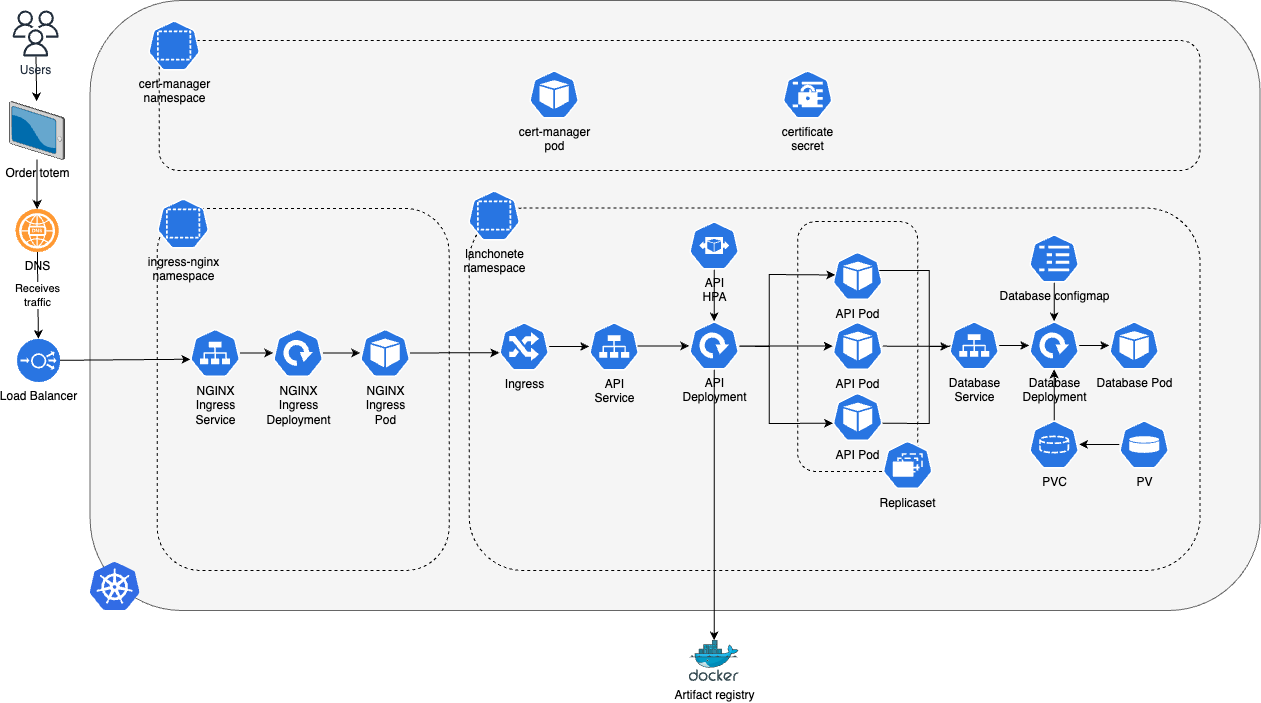

The diagram above was exported from draw.io. Its source (the exported page's mxGraphModel, read from the mxfile embedded in the PNG):
<mxGraphModel dx="1702" dy="844" grid="0" gridSize="10" guides="1" tooltips="1" connect="1" arrows="1" fold="1" page="1" pageScale="1" pageWidth="583" pageHeight="827" background="#FFFFFF" math="0" shadow="0">
  <root>
    <mxCell id="0" />
    <mxCell id="1" parent="0" />
    <mxCell id="56" value="" style="rounded=1;whiteSpace=wrap;html=1;fillColor=#f5f5f5;strokeColor=#666666;movable=1;resizable=1;rotatable=1;deletable=1;editable=1;connectable=1;fontColor=#333333;" parent="1" vertex="1">
      <mxGeometry x="120.62" y="20" width="1170" height="610" as="geometry" />
    </mxCell>
    <mxCell id="61" value="" style="rounded=1;whiteSpace=wrap;html=1;fillColor=none;strokeColor=#000000;dashed=1;" parent="1" vertex="1">
      <mxGeometry x="499.63" y="227.55000000000018" width="730.99" height="362.45" as="geometry" />
    </mxCell>
    <mxCell id="133" style="edgeStyle=none;rounded=0;html=1;entryX=0.005;entryY=0.63;entryDx=0;entryDy=0;entryPerimeter=0;startArrow=none;startFill=0;endArrow=classic;endFill=1;" parent="1" source="49" target="116" edge="1">
      <mxGeometry relative="1" as="geometry" />
    </mxCell>
    <mxCell id="49" value="Load Balancer" style="fillColor=#2975e2;verticalLabelPosition=bottom;sketch=0;html=1;strokeColor=#ffffff;verticalAlign=top;align=center;points=[[0.145,0.145,0],[0.5,0,0],[0.855,0.145,0],[1,0.5,0],[0.855,0.855,0],[0.5,1,0],[0.145,0.855,0],[0,0.5,0]];pointerEvents=1;shape=mxgraph.cisco_safe.compositeIcon;bgIcon=ellipse;resIcon=mxgraph.cisco_safe.capability.load_balancer;" parent="1" vertex="1">
      <mxGeometry x="47.620000000000005" y="358.5" width="43" height="43" as="geometry" />
    </mxCell>
    <mxCell id="59" value="" style="rounded=1;whiteSpace=wrap;html=1;fillColor=none;strokeColor=#000000;dashed=1;" parent="1" vertex="1">
      <mxGeometry x="828.1999999999999" y="241" width="120" height="250" as="geometry" />
    </mxCell>
    <mxCell id="42" value="API Pod" style="sketch=0;html=1;dashed=0;whitespace=wrap;fillColor=#2875E2;strokeColor=#ffffff;points=[[0.005,0.63,0],[0.1,0.2,0],[0.9,0.2,0],[0.5,0,0],[0.995,0.63,0],[0.72,0.99,0],[0.5,1,0],[0.28,0.99,0]];verticalLabelPosition=bottom;align=center;verticalAlign=top;shape=mxgraph.kubernetes.icon;prIcon=pod" parent="1" vertex="1">
      <mxGeometry x="863.1999999999999" y="412.5" width="50" height="48" as="geometry" />
    </mxCell>
    <mxCell id="43" value="API Pod" style="sketch=0;html=1;dashed=0;whitespace=wrap;fillColor=#2875E2;strokeColor=#ffffff;points=[[0.005,0.63,0],[0.1,0.2,0],[0.9,0.2,0],[0.5,0,0],[0.995,0.63,0],[0.72,0.99,0],[0.5,1,0],[0.28,0.99,0]];verticalLabelPosition=bottom;align=center;verticalAlign=top;shape=mxgraph.kubernetes.icon;prIcon=pod" parent="1" vertex="1">
      <mxGeometry x="863.1999999999999" y="271.5" width="50" height="48" as="geometry" />
    </mxCell>
    <mxCell id="103" value="" style="edgeStyle=none;rounded=0;html=1;startArrow=none;startFill=0;endArrow=classic;endFill=1;" parent="1" source="60" target="62" edge="1">
      <mxGeometry relative="1" as="geometry" />
    </mxCell>
    <mxCell id="60" value="API&lt;br&gt;HPA" style="sketch=0;html=1;dashed=0;whitespace=wrap;fillColor=#2875E2;strokeColor=#ffffff;points=[[0.005,0.63,0],[0.1,0.2,0],[0.9,0.2,0],[0.5,0,0],[0.995,0.63,0],[0.72,0.99,0],[0.5,1,0],[0.28,0.99,0]];verticalLabelPosition=bottom;align=center;verticalAlign=top;shape=mxgraph.kubernetes.icon;prIcon=hpa" parent="1" vertex="1">
      <mxGeometry x="719.63" y="241" width="50" height="48" as="geometry" />
    </mxCell>
    <mxCell id="146" style="edgeStyle=none;rounded=0;html=1;startArrow=none;startFill=0;endArrow=classic;endFill=1;" parent="1" source="62" target="145" edge="1">
      <mxGeometry relative="1" as="geometry" />
    </mxCell>
    <mxCell id="62" value="API&lt;br&gt;Deployment" style="sketch=0;html=1;dashed=0;whitespace=wrap;fillColor=#2875E2;strokeColor=#ffffff;points=[[0.005,0.63,0],[0.1,0.2,0],[0.9,0.2,0],[0.5,0,0],[0.995,0.63,0],[0.72,0.99,0],[0.5,1,0],[0.28,0.99,0]];verticalLabelPosition=bottom;align=center;verticalAlign=top;shape=mxgraph.kubernetes.icon;prIcon=deploy" parent="1" vertex="1">
      <mxGeometry x="719.63" y="341" width="50" height="48" as="geometry" />
    </mxCell>
    <mxCell id="70" value="" style="edgeStyle=none;html=1;" parent="1" target="41" edge="1">
      <mxGeometry relative="1" as="geometry">
        <mxPoint x="769.63" y="365.5" as="sourcePoint" />
      </mxGeometry>
    </mxCell>
    <mxCell id="71" style="edgeStyle=none;html=1;entryX=0.05;entryY=0.479;entryDx=0;entryDy=0;entryPerimeter=0;rounded=0;" parent="1" target="43" edge="1">
      <mxGeometry relative="1" as="geometry">
        <mxPoint x="769.63" y="365.7272727272725" as="sourcePoint" />
        <Array as="points">
          <mxPoint x="799.63" y="366" />
          <mxPoint x="799.63" y="294" />
        </Array>
      </mxGeometry>
    </mxCell>
    <mxCell id="74" style="edgeStyle=none;html=1;entryX=0.005;entryY=0.63;entryDx=0;entryDy=0;entryPerimeter=0;rounded=0;" parent="1" target="42" edge="1">
      <mxGeometry relative="1" as="geometry">
        <mxPoint x="769.63" y="365.7272727272725" as="sourcePoint" />
        <Array as="points">
          <mxPoint x="799.63" y="366" />
          <mxPoint x="799.63" y="443" />
        </Array>
      </mxGeometry>
    </mxCell>
    <mxCell id="77" style="edgeStyle=none;rounded=0;html=1;endArrow=none;endFill=0;" parent="1" target="41" edge="1">
      <mxGeometry relative="1" as="geometry">
        <mxPoint x="979.63" y="365.8926393541183" as="sourcePoint" />
      </mxGeometry>
    </mxCell>
    <mxCell id="81" style="edgeStyle=none;rounded=0;html=1;entryX=0.929;entryY=0.385;entryDx=0;entryDy=0;entryPerimeter=0;endArrow=none;endFill=0;startArrow=classic;startFill=1;" parent="1" target="43" edge="1">
      <mxGeometry relative="1" as="geometry">
        <mxPoint x="979.63" y="366" as="sourcePoint" />
        <Array as="points">
          <mxPoint x="959.63" y="366" />
          <mxPoint x="959.63" y="290" />
        </Array>
      </mxGeometry>
    </mxCell>
    <mxCell id="84" style="edgeStyle=none;rounded=0;html=1;entryX=0.995;entryY=0.63;entryDx=0;entryDy=0;entryPerimeter=0;endArrow=none;endFill=0;exitX=0.042;exitY=0.512;exitDx=0;exitDy=0;exitPerimeter=0;" parent="1" source="91" target="42" edge="1">
      <mxGeometry relative="1" as="geometry">
        <mxPoint x="979.63" y="366" as="sourcePoint" />
        <mxPoint x="919.63" y="440" as="targetPoint" />
        <Array as="points">
          <mxPoint x="959.63" y="366" />
          <mxPoint x="959.63" y="443" />
        </Array>
      </mxGeometry>
    </mxCell>
    <mxCell id="41" value="API Pod" style="sketch=0;html=1;dashed=0;whitespace=wrap;fillColor=#2875E2;strokeColor=#ffffff;points=[[0.005,0.63,0],[0.1,0.2,0],[0.9,0.2,0],[0.5,0,0],[0.995,0.63,0],[0.72,0.99,0],[0.5,1,0],[0.28,0.99,0]];verticalLabelPosition=bottom;align=center;verticalAlign=top;shape=mxgraph.kubernetes.icon;prIcon=pod" parent="1" vertex="1">
      <mxGeometry x="863.1999999999999" y="341.5" width="50" height="48" as="geometry" />
    </mxCell>
    <mxCell id="90" value="" style="edgeStyle=none;rounded=0;html=1;exitX=0.957;exitY=0.491;exitDx=0;exitDy=0;exitPerimeter=0;" parent="1" source="114" edge="1">
      <mxGeometry relative="1" as="geometry">
        <mxPoint x="629.63" y="365.108695652174" as="sourcePoint" />
        <mxPoint x="719.63" y="365.5" as="targetPoint" />
      </mxGeometry>
    </mxCell>
    <mxCell id="97" value="" style="edgeStyle=none;rounded=0;html=1;" parent="1" source="91" target="96" edge="1">
      <mxGeometry relative="1" as="geometry" />
    </mxCell>
    <mxCell id="91" value="Database&lt;br&gt;Service" style="sketch=0;html=1;dashed=0;whitespace=wrap;fillColor=#2875E2;strokeColor=#ffffff;points=[[0.005,0.63,0],[0.1,0.2,0],[0.9,0.2,0],[0.5,0,0],[0.995,0.63,0],[0.72,0.99,0],[0.5,1,0],[0.28,0.99,0]];verticalLabelPosition=bottom;align=center;verticalAlign=top;shape=mxgraph.kubernetes.icon;prIcon=svc" parent="1" vertex="1">
      <mxGeometry x="979.63" y="341" width="50" height="48" as="geometry" />
    </mxCell>
    <mxCell id="92" value="Database Pod" style="sketch=0;html=1;dashed=0;whitespace=wrap;fillColor=#2875E2;strokeColor=#ffffff;points=[[0.005,0.63,0],[0.1,0.2,0],[0.9,0.2,0],[0.5,0,0],[0.995,0.63,0],[0.72,0.99,0],[0.5,1,0],[0.28,0.99,0]];verticalLabelPosition=bottom;align=center;verticalAlign=top;shape=mxgraph.kubernetes.icon;prIcon=pod" parent="1" vertex="1">
      <mxGeometry x="1139.63" y="341" width="50" height="48" as="geometry" />
    </mxCell>
    <mxCell id="100" value="" style="edgeStyle=none;rounded=0;html=1;" parent="1" source="94" target="96" edge="1">
      <mxGeometry relative="1" as="geometry" />
    </mxCell>
    <mxCell id="94" value="PVC" style="sketch=0;html=1;dashed=0;whitespace=wrap;fillColor=#2875E2;strokeColor=#ffffff;points=[[0.005,0.63,0],[0.1,0.2,0],[0.9,0.2,0],[0.5,0,0],[0.995,0.63,0],[0.72,0.99,0],[0.5,1,0],[0.28,0.99,0]];verticalLabelPosition=bottom;align=center;verticalAlign=top;shape=mxgraph.kubernetes.icon;prIcon=pvc" parent="1" vertex="1">
      <mxGeometry x="1059.63" y="440" width="50" height="48" as="geometry" />
    </mxCell>
    <mxCell id="99" value="" style="edgeStyle=none;rounded=0;html=1;" parent="1" source="95" target="94" edge="1">
      <mxGeometry relative="1" as="geometry" />
    </mxCell>
    <mxCell id="95" value="PV" style="sketch=0;html=1;dashed=0;whitespace=wrap;fillColor=#2875E2;strokeColor=#ffffff;points=[[0.005,0.63,0],[0.1,0.2,0],[0.9,0.2,0],[0.5,0,0],[0.995,0.63,0],[0.72,0.99,0],[0.5,1,0],[0.28,0.99,0]];verticalLabelPosition=bottom;align=center;verticalAlign=top;shape=mxgraph.kubernetes.icon;prIcon=pv" parent="1" vertex="1">
      <mxGeometry x="1149.63" y="440" width="50" height="48" as="geometry" />
    </mxCell>
    <mxCell id="98" value="" style="edgeStyle=none;rounded=0;html=1;" parent="1" source="96" target="92" edge="1">
      <mxGeometry relative="1" as="geometry" />
    </mxCell>
    <mxCell id="96" value="Database&lt;br&gt;Deployment" style="sketch=0;html=1;dashed=0;whitespace=wrap;fillColor=#2875E2;strokeColor=#ffffff;points=[[0.005,0.63,0],[0.1,0.2,0],[0.9,0.2,0],[0.5,0,0],[0.995,0.63,0],[0.72,0.99,0],[0.5,1,0],[0.28,0.99,0]];verticalLabelPosition=bottom;align=center;verticalAlign=top;shape=mxgraph.kubernetes.icon;prIcon=deploy" parent="1" vertex="1">
      <mxGeometry x="1059.63" y="341" width="50" height="48" as="geometry" />
    </mxCell>
    <mxCell id="104" value="Replicaset" style="sketch=0;html=1;dashed=0;whitespace=wrap;fillColor=#2875E2;strokeColor=#ffffff;points=[[0.005,0.63,0],[0.1,0.2,0],[0.9,0.2,0],[0.5,0,0],[0.995,0.63,0],[0.72,0.99,0],[0.5,1,0],[0.28,0.99,0]];verticalLabelPosition=bottom;align=center;verticalAlign=top;shape=mxgraph.kubernetes.icon;prIcon=rs" parent="1" vertex="1">
      <mxGeometry x="913.1999999999999" y="460.5" width="50" height="48" as="geometry" />
    </mxCell>
    <mxCell id="111" value="" style="rounded=1;whiteSpace=wrap;html=1;fillColor=none;strokeColor=#000000;dashed=1;" parent="1" vertex="1">
      <mxGeometry x="187.64999999999998" y="228.05000000000018" width="291.98" height="361.95" as="geometry" />
    </mxCell>
    <mxCell id="112" value="ingress-nginx&lt;br&gt;namespace" style="sketch=0;html=1;dashed=0;whitespace=wrap;fillColor=#2875E2;strokeColor=#ffffff;points=[[0.005,0.63,0],[0.1,0.2,0],[0.9,0.2,0],[0.5,0,0],[0.995,0.63,0],[0.72,0.99,0],[0.5,1,0],[0.28,0.99,0]];verticalLabelPosition=bottom;align=center;verticalAlign=top;shape=mxgraph.kubernetes.icon;prIcon=ns" parent="1" vertex="1">
      <mxGeometry x="179.63" y="218.05000000000018" width="68.02" height="50" as="geometry" />
    </mxCell>
    <mxCell id="88" value="lanchonete&lt;br&gt;namespace" style="sketch=0;html=1;dashed=0;whitespace=wrap;fillColor=#2875E2;strokeColor=#ffffff;points=[[0.005,0.63,0],[0.1,0.2,0],[0.9,0.2,0],[0.5,0,0],[0.995,0.63,0],[0.72,0.99,0],[0.5,1,0],[0.28,0.99,0]];verticalLabelPosition=bottom;align=center;verticalAlign=top;shape=mxgraph.kubernetes.icon;prIcon=ns" parent="1" vertex="1">
      <mxGeometry x="489.63" y="210" width="70" height="50" as="geometry" />
    </mxCell>
    <mxCell id="115" value="" style="edgeStyle=none;rounded=0;html=1;startArrow=none;startFill=0;endArrow=classic;endFill=1;" parent="1" source="113" target="114" edge="1">
      <mxGeometry relative="1" as="geometry" />
    </mxCell>
    <mxCell id="113" value="Ingress" style="sketch=0;html=1;dashed=0;whitespace=wrap;fillColor=#2875E2;strokeColor=#ffffff;points=[[0.005,0.63,0],[0.1,0.2,0],[0.9,0.2,0],[0.5,0,0],[0.995,0.63,0],[0.72,0.99,0],[0.5,1,0],[0.28,0.99,0]];verticalLabelPosition=bottom;align=center;verticalAlign=top;shape=mxgraph.kubernetes.icon;prIcon=ing" parent="1" vertex="1">
      <mxGeometry x="529.63" y="342" width="50" height="48" as="geometry" />
    </mxCell>
    <mxCell id="114" value="API&lt;br&gt;Service" style="sketch=0;html=1;dashed=0;whitespace=wrap;fillColor=#2875E2;strokeColor=#ffffff;points=[[0.005,0.63,0],[0.1,0.2,0],[0.9,0.2,0],[0.5,0,0],[0.995,0.63,0],[0.72,0.99,0],[0.5,1,0],[0.28,0.99,0]];verticalLabelPosition=bottom;align=center;verticalAlign=top;shape=mxgraph.kubernetes.icon;prIcon=svc" parent="1" vertex="1">
      <mxGeometry x="619.63" y="342" width="50" height="48" as="geometry" />
    </mxCell>
    <mxCell id="129" value="" style="edgeStyle=none;rounded=0;html=1;startArrow=none;startFill=0;endArrow=classic;endFill=1;" parent="1" source="116" target="117" edge="1">
      <mxGeometry relative="1" as="geometry" />
    </mxCell>
    <mxCell id="116" value="NGINX&lt;br&gt;Ingress&lt;br&gt;Service" style="sketch=0;html=1;dashed=0;whitespace=wrap;fillColor=#2875E2;strokeColor=#ffffff;points=[[0.005,0.63,0],[0.1,0.2,0],[0.9,0.2,0],[0.5,0,0],[0.995,0.63,0],[0.72,0.99,0],[0.5,1,0],[0.28,0.99,0]];verticalLabelPosition=bottom;align=center;verticalAlign=top;shape=mxgraph.kubernetes.icon;prIcon=svc" parent="1" vertex="1">
      <mxGeometry x="220.62" y="348.5" width="50" height="48" as="geometry" />
    </mxCell>
    <mxCell id="128" value="" style="edgeStyle=none;rounded=0;html=1;startArrow=none;startFill=0;endArrow=classic;endFill=1;" parent="1" source="117" target="127" edge="1">
      <mxGeometry relative="1" as="geometry" />
    </mxCell>
    <mxCell id="117" value="NGINX&lt;br&gt;Ingress&lt;br&gt;Deployment" style="sketch=0;html=1;dashed=0;whitespace=wrap;fillColor=#2875E2;strokeColor=#ffffff;points=[[0.005,0.63,0],[0.1,0.2,0],[0.9,0.2,0],[0.5,0,0],[0.995,0.63,0],[0.72,0.99,0],[0.5,1,0],[0.28,0.99,0]];verticalLabelPosition=bottom;align=center;verticalAlign=top;shape=mxgraph.kubernetes.icon;prIcon=deploy" parent="1" vertex="1">
      <mxGeometry x="303.62" y="348.5" width="50" height="48" as="geometry" />
    </mxCell>
    <mxCell id="119" value="" style="rounded=1;whiteSpace=wrap;html=1;fillColor=none;strokeColor=#000000;dashed=1;" parent="1" vertex="1">
      <mxGeometry x="189.63" y="60" width="1040.99" height="130" as="geometry" />
    </mxCell>
    <mxCell id="118" value="cert-manager&lt;br&gt;namespace" style="sketch=0;html=1;dashed=0;whitespace=wrap;fillColor=#2875E2;strokeColor=#ffffff;points=[[0.005,0.63,0],[0.1,0.2,0],[0.9,0.2,0],[0.5,0,0],[0.995,0.63,0],[0.72,0.99,0],[0.5,1,0],[0.28,0.99,0]];verticalLabelPosition=bottom;align=center;verticalAlign=top;shape=mxgraph.kubernetes.icon;prIcon=ns" parent="1" vertex="1">
      <mxGeometry x="170.62" y="40" width="68.02" height="50" as="geometry" />
    </mxCell>
    <mxCell id="120" value="cert-manager&lt;br&gt;pod" style="sketch=0;html=1;dashed=0;whitespace=wrap;fillColor=#2875E2;strokeColor=#ffffff;points=[[0.005,0.63,0],[0.1,0.2,0],[0.9,0.2,0],[0.5,0,0],[0.995,0.63,0],[0.72,0.99,0],[0.5,1,0],[0.28,0.99,0]];verticalLabelPosition=bottom;align=center;verticalAlign=top;shape=mxgraph.kubernetes.icon;prIcon=pod" parent="1" vertex="1">
      <mxGeometry x="559.63" y="90" width="50" height="48" as="geometry" />
    </mxCell>
    <mxCell id="121" value="certificate&lt;br&gt;secret" style="sketch=0;html=1;dashed=0;whitespace=wrap;fillColor=#2875E2;strokeColor=#ffffff;points=[[0.005,0.63,0],[0.1,0.2,0],[0.9,0.2,0],[0.5,0,0],[0.995,0.63,0],[0.72,0.99,0],[0.5,1,0],[0.28,0.99,0]];verticalLabelPosition=bottom;align=center;verticalAlign=top;shape=mxgraph.kubernetes.icon;prIcon=secret" parent="1" vertex="1">
      <mxGeometry x="813.1999999999999" y="90.00000000000045" width="50" height="48" as="geometry" />
    </mxCell>
    <mxCell id="130" style="edgeStyle=none;rounded=0;html=1;entryX=0.005;entryY=0.63;entryDx=0;entryDy=0;entryPerimeter=0;startArrow=none;startFill=0;endArrow=classic;endFill=1;" parent="1" source="127" target="113" edge="1">
      <mxGeometry relative="1" as="geometry" />
    </mxCell>
    <mxCell id="127" value="NGINX&lt;br&gt;Ingress&lt;br&gt;Pod" style="sketch=0;html=1;dashed=0;whitespace=wrap;fillColor=#2875E2;strokeColor=#ffffff;points=[[0.005,0.63,0],[0.1,0.2,0],[0.9,0.2,0],[0.5,0,0],[0.995,0.63,0],[0.72,0.99,0],[0.5,1,0],[0.28,0.99,0]];verticalLabelPosition=bottom;align=center;verticalAlign=top;shape=mxgraph.kubernetes.icon;prIcon=pod" parent="1" vertex="1">
      <mxGeometry x="390.62" y="348.5" width="50" height="48" as="geometry" />
    </mxCell>
    <mxCell id="132" value="" style="sketch=0;aspect=fixed;html=1;points=[];align=center;image;fontSize=12;image=img/lib/mscae/Kubernetes.svg;" parent="1" vertex="1">
      <mxGeometry x="120.62" y="582" width="50" height="48" as="geometry" />
    </mxCell>
    <mxCell id="140" value="Receives&lt;br&gt;traffic" style="edgeStyle=none;rounded=0;html=1;startArrow=none;startFill=0;endArrow=classic;endFill=1;" parent="1" source="137" target="49" edge="1">
      <mxGeometry relative="1" as="geometry" />
    </mxCell>
    <mxCell id="137" value="DNS" style="fillColor=#FF9933;verticalLabelPosition=bottom;sketch=0;html=1;strokeColor=#ffffff;verticalAlign=top;align=center;points=[[0.145,0.145,0],[0.5,0,0],[0.855,0.145,0],[1,0.5,0],[0.855,0.855,0],[0.5,1,0],[0.145,0.855,0],[0,0.5,0]];pointerEvents=1;shape=mxgraph.cisco_safe.compositeIcon;bgIcon=ellipse;resIcon=mxgraph.cisco_safe.capability.dns;" parent="1" vertex="1">
      <mxGeometry x="46.120000000000005" y="228.5" width="43" height="43" as="geometry" />
    </mxCell>
    <mxCell id="143" value="" style="edgeStyle=none;rounded=0;html=1;startArrow=none;startFill=0;endArrow=classic;endFill=1;" parent="1" source="138" target="142" edge="1">
      <mxGeometry relative="1" as="geometry" />
    </mxCell>
    <mxCell id="138" value="Users" style="sketch=0;outlineConnect=0;fontColor=#232F3E;gradientColor=none;fillColor=#232F3D;strokeColor=none;dashed=0;verticalLabelPosition=bottom;verticalAlign=top;align=center;html=1;fontSize=12;fontStyle=0;aspect=fixed;pointerEvents=1;shape=mxgraph.aws4.users;" parent="1" vertex="1">
      <mxGeometry x="43.170000000000016" y="30" width="45.95" height="45.95" as="geometry" />
    </mxCell>
    <mxCell id="144" value="" style="edgeStyle=none;rounded=0;html=1;startArrow=none;startFill=0;endArrow=classic;endFill=1;" parent="1" source="142" target="137" edge="1">
      <mxGeometry relative="1" as="geometry" />
    </mxCell>
    <mxCell id="142" value="Order totem" style="verticalLabelPosition=bottom;sketch=0;aspect=fixed;html=1;verticalAlign=top;strokeColor=none;align=center;outlineConnect=0;shape=mxgraph.citrix.tablet_2;fillColor=#FF9933;" parent="1" vertex="1">
      <mxGeometry x="40" y="121.00000000000018" width="55.25" height="57.95" as="geometry" />
    </mxCell>
    <mxCell id="145" value="Artifact registry" style="sketch=0;aspect=fixed;html=1;points=[];align=center;image;fontSize=12;image=img/lib/mscae/Docker.svg;strokeColor=#000000;fillColor=#FF9933;" parent="1" vertex="1">
      <mxGeometry x="719.6299999999999" y="660" width="50" height="41" as="geometry" />
    </mxCell>
    <mxCell id="149" value="" style="edgeStyle=none;html=1;" edge="1" parent="1" source="148" target="96">
      <mxGeometry relative="1" as="geometry" />
    </mxCell>
    <mxCell id="148" value="Database configmap" style="sketch=0;html=1;dashed=0;whitespace=wrap;fillColor=#2875E2;strokeColor=#ffffff;points=[[0.005,0.63,0],[0.1,0.2,0],[0.9,0.2,0],[0.5,0,0],[0.995,0.63,0],[0.72,0.99,0],[0.5,1,0],[0.28,0.99,0]];verticalLabelPosition=bottom;align=center;verticalAlign=top;shape=mxgraph.kubernetes.icon;prIcon=cm" vertex="1" parent="1">
      <mxGeometry x="1059.63" y="254" width="50" height="48" as="geometry" />
    </mxCell>
  </root>
</mxGraphModel>